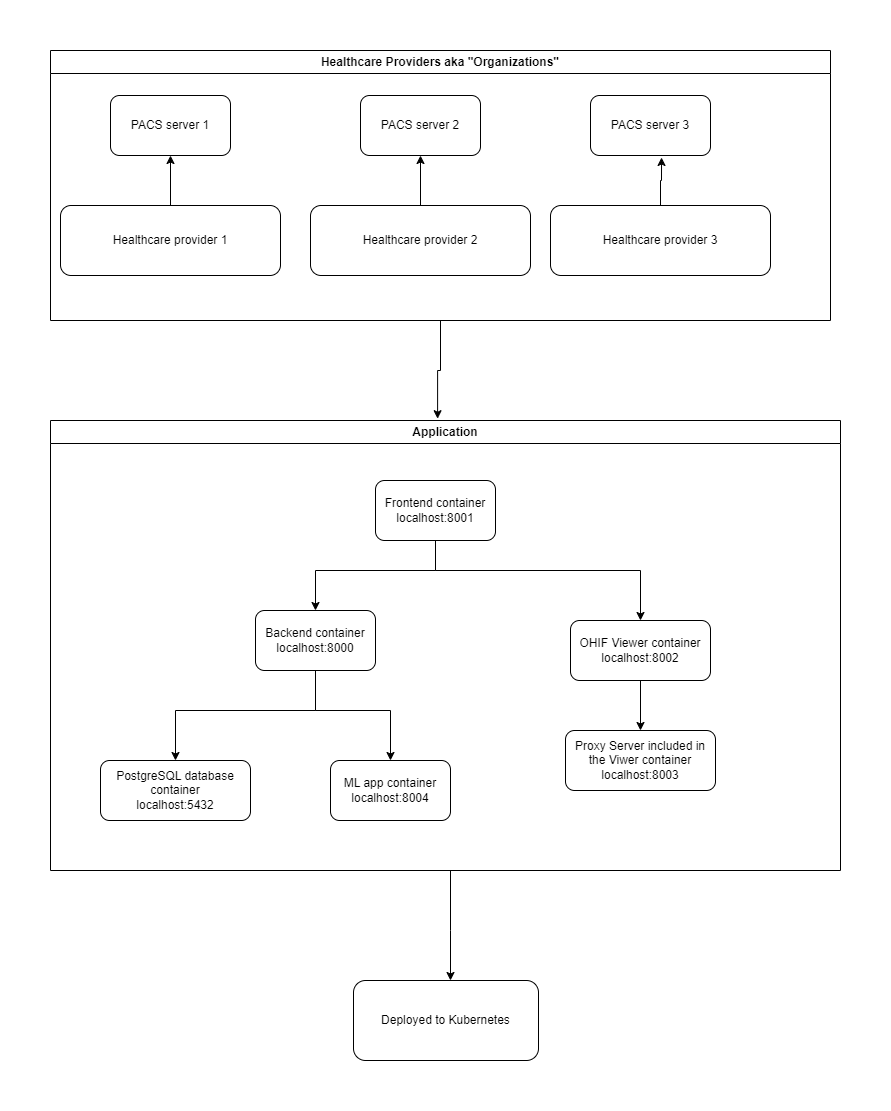

The diagram above was exported from draw.io. Its source (the exported page's mxGraphModel, read from the mxfile embedded in the PNG):
<mxGraphModel dx="1692" dy="857" grid="1" gridSize="10" guides="1" tooltips="1" connect="1" arrows="1" fold="1" page="1" pageScale="1" pageWidth="850" pageHeight="1100" math="0" shadow="0">
  <root>
    <mxCell id="0" />
    <mxCell id="1" parent="0" />
    <mxCell id="eczHeUilt9mbj3m8elWh-12" value="Healthcare Providers aka &quot;Organizations&quot;" style="swimlane;whiteSpace=wrap;html=1;" vertex="1" parent="1">
      <mxGeometry x="30" y="30" width="780" height="270" as="geometry" />
    </mxCell>
    <mxCell id="eczHeUilt9mbj3m8elWh-5" value="PACS server 1" style="rounded=1;whiteSpace=wrap;html=1;" vertex="1" parent="eczHeUilt9mbj3m8elWh-12">
      <mxGeometry x="60" y="45" width="120" height="60" as="geometry" />
    </mxCell>
    <mxCell id="eczHeUilt9mbj3m8elWh-1" value="Healthcare provider 1" style="rounded=1;whiteSpace=wrap;html=1;" vertex="1" parent="eczHeUilt9mbj3m8elWh-12">
      <mxGeometry x="10" y="155" width="220" height="70" as="geometry" />
    </mxCell>
    <mxCell id="eczHeUilt9mbj3m8elWh-6" value="PACS server 2" style="rounded=1;whiteSpace=wrap;html=1;" vertex="1" parent="eczHeUilt9mbj3m8elWh-12">
      <mxGeometry x="310" y="45" width="120" height="60" as="geometry" />
    </mxCell>
    <mxCell id="eczHeUilt9mbj3m8elWh-2" value="Healthcare provider 2" style="rounded=1;whiteSpace=wrap;html=1;" vertex="1" parent="eczHeUilt9mbj3m8elWh-12">
      <mxGeometry x="260" y="155" width="220" height="70" as="geometry" />
    </mxCell>
    <mxCell id="eczHeUilt9mbj3m8elWh-3" value="Healthcare provider 3" style="rounded=1;whiteSpace=wrap;html=1;" vertex="1" parent="eczHeUilt9mbj3m8elWh-12">
      <mxGeometry x="500" y="155" width="220" height="70" as="geometry" />
    </mxCell>
    <mxCell id="eczHeUilt9mbj3m8elWh-9" value="PACS server 3" style="rounded=1;whiteSpace=wrap;html=1;" vertex="1" parent="eczHeUilt9mbj3m8elWh-12">
      <mxGeometry x="540" y="45" width="120" height="60" as="geometry" />
    </mxCell>
    <mxCell id="eczHeUilt9mbj3m8elWh-4" style="edgeStyle=orthogonalEdgeStyle;rounded=0;orthogonalLoop=1;jettySize=auto;html=1;" edge="1" parent="eczHeUilt9mbj3m8elWh-12" source="eczHeUilt9mbj3m8elWh-1" target="eczHeUilt9mbj3m8elWh-5">
      <mxGeometry relative="1" as="geometry">
        <mxPoint x="140" y="60" as="targetPoint" />
      </mxGeometry>
    </mxCell>
    <mxCell id="eczHeUilt9mbj3m8elWh-7" style="edgeStyle=orthogonalEdgeStyle;rounded=0;orthogonalLoop=1;jettySize=auto;html=1;" edge="1" parent="eczHeUilt9mbj3m8elWh-12" source="eczHeUilt9mbj3m8elWh-2" target="eczHeUilt9mbj3m8elWh-6">
      <mxGeometry relative="1" as="geometry" />
    </mxCell>
    <mxCell id="eczHeUilt9mbj3m8elWh-10" style="edgeStyle=orthogonalEdgeStyle;rounded=0;orthogonalLoop=1;jettySize=auto;html=1;entryX=0.592;entryY=1.033;entryDx=0;entryDy=0;entryPerimeter=0;" edge="1" parent="eczHeUilt9mbj3m8elWh-12" source="eczHeUilt9mbj3m8elWh-3" target="eczHeUilt9mbj3m8elWh-9">
      <mxGeometry relative="1" as="geometry" />
    </mxCell>
    <mxCell id="eczHeUilt9mbj3m8elWh-29" style="edgeStyle=orthogonalEdgeStyle;rounded=0;orthogonalLoop=1;jettySize=auto;html=1;" edge="1" parent="1" source="eczHeUilt9mbj3m8elWh-13" target="eczHeUilt9mbj3m8elWh-30">
      <mxGeometry relative="1" as="geometry">
        <mxPoint x="435" y="960" as="targetPoint" />
        <Array as="points">
          <mxPoint x="430" y="910" />
          <mxPoint x="430" y="910" />
        </Array>
      </mxGeometry>
    </mxCell>
    <mxCell id="eczHeUilt9mbj3m8elWh-13" value="Application" style="swimlane;whiteSpace=wrap;html=1;" vertex="1" parent="1">
      <mxGeometry x="30" y="400" width="790" height="450" as="geometry" />
    </mxCell>
    <mxCell id="eczHeUilt9mbj3m8elWh-19" style="edgeStyle=orthogonalEdgeStyle;rounded=0;orthogonalLoop=1;jettySize=auto;html=1;" edge="1" parent="eczHeUilt9mbj3m8elWh-13" source="eczHeUilt9mbj3m8elWh-16" target="eczHeUilt9mbj3m8elWh-18">
      <mxGeometry relative="1" as="geometry">
        <Array as="points">
          <mxPoint x="385" y="150" />
          <mxPoint x="265" y="150" />
        </Array>
      </mxGeometry>
    </mxCell>
    <mxCell id="eczHeUilt9mbj3m8elWh-21" style="edgeStyle=orthogonalEdgeStyle;rounded=0;orthogonalLoop=1;jettySize=auto;html=1;entryX=0.5;entryY=0;entryDx=0;entryDy=0;" edge="1" parent="eczHeUilt9mbj3m8elWh-13" source="eczHeUilt9mbj3m8elWh-16" target="eczHeUilt9mbj3m8elWh-20">
      <mxGeometry relative="1" as="geometry">
        <Array as="points">
          <mxPoint x="385" y="150" />
          <mxPoint x="590" y="150" />
        </Array>
      </mxGeometry>
    </mxCell>
    <mxCell id="eczHeUilt9mbj3m8elWh-16" value="Frontend container&lt;div&gt;localhost:8001&lt;/div&gt;" style="rounded=1;whiteSpace=wrap;html=1;" vertex="1" parent="eczHeUilt9mbj3m8elWh-13">
      <mxGeometry x="325" y="60" width="120" height="60" as="geometry" />
    </mxCell>
    <mxCell id="eczHeUilt9mbj3m8elWh-25" style="edgeStyle=orthogonalEdgeStyle;rounded=0;orthogonalLoop=1;jettySize=auto;html=1;entryX=0.5;entryY=0;entryDx=0;entryDy=0;" edge="1" parent="eczHeUilt9mbj3m8elWh-13" source="eczHeUilt9mbj3m8elWh-18" target="eczHeUilt9mbj3m8elWh-24">
      <mxGeometry relative="1" as="geometry">
        <Array as="points">
          <mxPoint x="265" y="290" />
          <mxPoint x="340" y="290" />
        </Array>
      </mxGeometry>
    </mxCell>
    <mxCell id="eczHeUilt9mbj3m8elWh-31" style="edgeStyle=orthogonalEdgeStyle;rounded=0;orthogonalLoop=1;jettySize=auto;html=1;" edge="1" parent="eczHeUilt9mbj3m8elWh-13" source="eczHeUilt9mbj3m8elWh-18" target="eczHeUilt9mbj3m8elWh-22">
      <mxGeometry relative="1" as="geometry">
        <Array as="points">
          <mxPoint x="265" y="290" />
          <mxPoint x="125" y="290" />
        </Array>
      </mxGeometry>
    </mxCell>
    <mxCell id="eczHeUilt9mbj3m8elWh-18" value="Backend container&lt;div&gt;localhost:8000&lt;br&gt;&lt;/div&gt;" style="rounded=1;whiteSpace=wrap;html=1;" vertex="1" parent="eczHeUilt9mbj3m8elWh-13">
      <mxGeometry x="205" y="190" width="120" height="60" as="geometry" />
    </mxCell>
    <mxCell id="eczHeUilt9mbj3m8elWh-28" style="edgeStyle=orthogonalEdgeStyle;rounded=0;orthogonalLoop=1;jettySize=auto;html=1;entryX=0.5;entryY=0;entryDx=0;entryDy=0;" edge="1" parent="eczHeUilt9mbj3m8elWh-13" source="eczHeUilt9mbj3m8elWh-20" target="eczHeUilt9mbj3m8elWh-27">
      <mxGeometry relative="1" as="geometry" />
    </mxCell>
    <mxCell id="eczHeUilt9mbj3m8elWh-20" value="OHIF Viewer container&lt;div&gt;localhost:8002&lt;br&gt;&lt;/div&gt;" style="rounded=1;whiteSpace=wrap;html=1;" vertex="1" parent="eczHeUilt9mbj3m8elWh-13">
      <mxGeometry x="520" y="200" width="140" height="60" as="geometry" />
    </mxCell>
    <mxCell id="eczHeUilt9mbj3m8elWh-22" value="PostgreSQL database container&lt;div&gt;localhost:5432&lt;/div&gt;" style="rounded=1;whiteSpace=wrap;html=1;" vertex="1" parent="eczHeUilt9mbj3m8elWh-13">
      <mxGeometry x="50" y="340" width="150" height="60" as="geometry" />
    </mxCell>
    <mxCell id="eczHeUilt9mbj3m8elWh-24" value="ML app container&lt;div&gt;localhost:8004&lt;/div&gt;" style="rounded=1;whiteSpace=wrap;html=1;" vertex="1" parent="eczHeUilt9mbj3m8elWh-13">
      <mxGeometry x="280" y="340" width="120" height="60" as="geometry" />
    </mxCell>
    <mxCell id="eczHeUilt9mbj3m8elWh-27" value="Proxy Server included in the Viwer container&lt;br&gt;localhost:8003" style="rounded=1;whiteSpace=wrap;html=1;" vertex="1" parent="eczHeUilt9mbj3m8elWh-13">
      <mxGeometry x="515" y="310" width="150" height="60" as="geometry" />
    </mxCell>
    <mxCell id="eczHeUilt9mbj3m8elWh-30" value="Deployed to Kubernetes" style="rounded=1;whiteSpace=wrap;html=1;" vertex="1" parent="1">
      <mxGeometry x="333" y="960" width="185" height="80" as="geometry" />
    </mxCell>
    <mxCell id="eczHeUilt9mbj3m8elWh-32" style="edgeStyle=orthogonalEdgeStyle;rounded=0;orthogonalLoop=1;jettySize=auto;html=1;entryX=0.49;entryY=-0.004;entryDx=0;entryDy=0;entryPerimeter=0;" edge="1" parent="1" source="eczHeUilt9mbj3m8elWh-12" target="eczHeUilt9mbj3m8elWh-13">
      <mxGeometry relative="1" as="geometry">
        <Array as="points">
          <mxPoint x="420" y="350" />
          <mxPoint x="417" y="350" />
        </Array>
      </mxGeometry>
    </mxCell>
  </root>
</mxGraphModel>